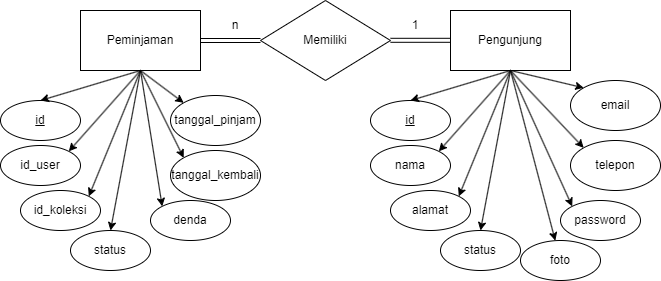

The diagram above was exported from draw.io. Its source (the exported page's mxGraphModel, read from the mxfile embedded in the PNG):
<mxGraphModel dx="878" dy="435" grid="1" gridSize="10" guides="1" tooltips="1" connect="1" arrows="1" fold="1" page="1" pageScale="1" pageWidth="827" pageHeight="1169" math="0" shadow="0">
  <root>
    <mxCell id="0" />
    <mxCell id="1" parent="0" />
    <mxCell id="4v8cZrw6U_9mgWvB0y5l-38" value="" style="edgeStyle=orthogonalEdgeStyle;rounded=0;orthogonalLoop=1;jettySize=auto;html=1;shape=link;" parent="1" source="4v8cZrw6U_9mgWvB0y5l-1" target="4v8cZrw6U_9mgWvB0y5l-2" edge="1">
      <mxGeometry relative="1" as="geometry" />
    </mxCell>
    <mxCell id="4v8cZrw6U_9mgWvB0y5l-1" value="Peminjaman" style="rounded=0;whiteSpace=wrap;html=1;" parent="1" vertex="1">
      <mxGeometry x="100" y="220" width="120" height="60" as="geometry" />
    </mxCell>
    <mxCell id="4v8cZrw6U_9mgWvB0y5l-2" value="Memiliki" style="rhombus;whiteSpace=wrap;html=1;" parent="1" vertex="1">
      <mxGeometry x="280" y="210" width="130" height="80" as="geometry" />
    </mxCell>
    <mxCell id="4v8cZrw6U_9mgWvB0y5l-3" value="Pengunjung" style="rounded=0;whiteSpace=wrap;html=1;" parent="1" vertex="1">
      <mxGeometry x="470" y="220" width="120" height="60" as="geometry" />
    </mxCell>
    <mxCell id="4v8cZrw6U_9mgWvB0y5l-4" value="&lt;u&gt;id&lt;/u&gt;" style="ellipse;whiteSpace=wrap;html=1;" parent="1" vertex="1">
      <mxGeometry x="20" y="310" width="80" height="40" as="geometry" />
    </mxCell>
    <mxCell id="4v8cZrw6U_9mgWvB0y5l-6" value="" style="endArrow=classic;html=1;rounded=0;exitX=0.5;exitY=1;exitDx=0;exitDy=0;entryX=0.5;entryY=0;entryDx=0;entryDy=0;" parent="1" source="4v8cZrw6U_9mgWvB0y5l-1" target="4v8cZrw6U_9mgWvB0y5l-4" edge="1">
      <mxGeometry width="50" height="50" relative="1" as="geometry">
        <mxPoint x="120" y="430" as="sourcePoint" />
        <mxPoint x="170" y="380" as="targetPoint" />
      </mxGeometry>
    </mxCell>
    <mxCell id="4v8cZrw6U_9mgWvB0y5l-7" value="id_user" style="ellipse;whiteSpace=wrap;html=1;" parent="1" vertex="1">
      <mxGeometry x="20" y="355" width="80" height="40" as="geometry" />
    </mxCell>
    <mxCell id="4v8cZrw6U_9mgWvB0y5l-8" value="id_koleksi" style="ellipse;whiteSpace=wrap;html=1;" parent="1" vertex="1">
      <mxGeometry x="40" y="400" width="80" height="40" as="geometry" />
    </mxCell>
    <mxCell id="4v8cZrw6U_9mgWvB0y5l-9" value="tanggal_pinjam" style="ellipse;whiteSpace=wrap;html=1;" parent="1" vertex="1">
      <mxGeometry x="190" y="305" width="90" height="50" as="geometry" />
    </mxCell>
    <mxCell id="4v8cZrw6U_9mgWvB0y5l-10" value="tanggal_kembali" style="ellipse;whiteSpace=wrap;html=1;" parent="1" vertex="1">
      <mxGeometry x="190" y="360" width="90" height="50" as="geometry" />
    </mxCell>
    <mxCell id="4v8cZrw6U_9mgWvB0y5l-11" value="denda" style="ellipse;whiteSpace=wrap;html=1;" parent="1" vertex="1">
      <mxGeometry x="170" y="410" width="80" height="40" as="geometry" />
    </mxCell>
    <mxCell id="4v8cZrw6U_9mgWvB0y5l-12" value="status" style="ellipse;whiteSpace=wrap;html=1;" parent="1" vertex="1">
      <mxGeometry x="90" y="440" width="80" height="40" as="geometry" />
    </mxCell>
    <mxCell id="4v8cZrw6U_9mgWvB0y5l-15" value="" style="endArrow=classic;html=1;rounded=0;entryX=1;entryY=0;entryDx=0;entryDy=0;" parent="1" target="4v8cZrw6U_9mgWvB0y5l-7" edge="1">
      <mxGeometry width="50" height="50" relative="1" as="geometry">
        <mxPoint x="160" y="280" as="sourcePoint" />
        <mxPoint x="70" y="320" as="targetPoint" />
      </mxGeometry>
    </mxCell>
    <mxCell id="4v8cZrw6U_9mgWvB0y5l-17" value="" style="endArrow=classic;html=1;rounded=0;entryX=1;entryY=0;entryDx=0;entryDy=0;exitX=0.5;exitY=1;exitDx=0;exitDy=0;" parent="1" source="4v8cZrw6U_9mgWvB0y5l-1" target="4v8cZrw6U_9mgWvB0y5l-8" edge="1">
      <mxGeometry width="50" height="50" relative="1" as="geometry">
        <mxPoint x="170" y="290" as="sourcePoint" />
        <mxPoint x="98" y="371" as="targetPoint" />
      </mxGeometry>
    </mxCell>
    <mxCell id="4v8cZrw6U_9mgWvB0y5l-18" value="" style="endArrow=classic;html=1;rounded=0;entryX=0;entryY=0;entryDx=0;entryDy=0;" parent="1" target="4v8cZrw6U_9mgWvB0y5l-9" edge="1">
      <mxGeometry width="50" height="50" relative="1" as="geometry">
        <mxPoint x="160" y="280" as="sourcePoint" />
        <mxPoint x="98" y="371" as="targetPoint" />
      </mxGeometry>
    </mxCell>
    <mxCell id="4v8cZrw6U_9mgWvB0y5l-19" value="" style="endArrow=classic;html=1;rounded=0;entryX=0;entryY=0;entryDx=0;entryDy=0;" parent="1" target="4v8cZrw6U_9mgWvB0y5l-10" edge="1">
      <mxGeometry width="50" height="50" relative="1" as="geometry">
        <mxPoint x="160" y="280" as="sourcePoint" />
        <mxPoint x="213" y="322" as="targetPoint" />
      </mxGeometry>
    </mxCell>
    <mxCell id="4v8cZrw6U_9mgWvB0y5l-20" value="" style="endArrow=classic;html=1;rounded=0;entryX=0;entryY=0;entryDx=0;entryDy=0;" parent="1" target="4v8cZrw6U_9mgWvB0y5l-11" edge="1">
      <mxGeometry width="50" height="50" relative="1" as="geometry">
        <mxPoint x="160" y="280" as="sourcePoint" />
        <mxPoint x="213" y="377" as="targetPoint" />
      </mxGeometry>
    </mxCell>
    <mxCell id="4v8cZrw6U_9mgWvB0y5l-21" value="" style="endArrow=classic;html=1;rounded=0;entryX=0.5;entryY=0;entryDx=0;entryDy=0;" parent="1" target="4v8cZrw6U_9mgWvB0y5l-12" edge="1">
      <mxGeometry width="50" height="50" relative="1" as="geometry">
        <mxPoint x="160" y="280" as="sourcePoint" />
        <mxPoint x="192" y="426" as="targetPoint" />
      </mxGeometry>
    </mxCell>
    <mxCell id="4v8cZrw6U_9mgWvB0y5l-22" value="&lt;u&gt;id&lt;/u&gt;" style="ellipse;whiteSpace=wrap;html=1;" parent="1" vertex="1">
      <mxGeometry x="390" y="310" width="80" height="40" as="geometry" />
    </mxCell>
    <mxCell id="4v8cZrw6U_9mgWvB0y5l-23" value="" style="endArrow=classic;html=1;rounded=0;exitX=0.5;exitY=1;exitDx=0;exitDy=0;entryX=0.5;entryY=0;entryDx=0;entryDy=0;" parent="1" target="4v8cZrw6U_9mgWvB0y5l-22" edge="1">
      <mxGeometry width="50" height="50" relative="1" as="geometry">
        <mxPoint x="530" y="280" as="sourcePoint" />
        <mxPoint x="540" y="380" as="targetPoint" />
      </mxGeometry>
    </mxCell>
    <mxCell id="4v8cZrw6U_9mgWvB0y5l-24" value="nama" style="ellipse;whiteSpace=wrap;html=1;" parent="1" vertex="1">
      <mxGeometry x="390" y="355" width="80" height="40" as="geometry" />
    </mxCell>
    <mxCell id="4v8cZrw6U_9mgWvB0y5l-25" value="alamat" style="ellipse;whiteSpace=wrap;html=1;" parent="1" vertex="1">
      <mxGeometry x="410" y="400" width="80" height="40" as="geometry" />
    </mxCell>
    <mxCell id="4v8cZrw6U_9mgWvB0y5l-26" value="email" style="ellipse;whiteSpace=wrap;html=1;" parent="1" vertex="1">
      <mxGeometry x="590" y="290" width="90" height="50" as="geometry" />
    </mxCell>
    <mxCell id="4v8cZrw6U_9mgWvB0y5l-27" value="telepon" style="ellipse;whiteSpace=wrap;html=1;" parent="1" vertex="1">
      <mxGeometry x="590" y="350" width="90" height="50" as="geometry" />
    </mxCell>
    <mxCell id="4v8cZrw6U_9mgWvB0y5l-28" value="password" style="ellipse;whiteSpace=wrap;html=1;" parent="1" vertex="1">
      <mxGeometry x="580" y="410" width="80" height="40" as="geometry" />
    </mxCell>
    <mxCell id="4v8cZrw6U_9mgWvB0y5l-29" value="status" style="ellipse;whiteSpace=wrap;html=1;" parent="1" vertex="1">
      <mxGeometry x="460" y="440" width="80" height="40" as="geometry" />
    </mxCell>
    <mxCell id="4v8cZrw6U_9mgWvB0y5l-30" value="" style="endArrow=classic;html=1;rounded=0;entryX=1;entryY=0;entryDx=0;entryDy=0;" parent="1" target="4v8cZrw6U_9mgWvB0y5l-24" edge="1">
      <mxGeometry width="50" height="50" relative="1" as="geometry">
        <mxPoint x="530" y="280" as="sourcePoint" />
        <mxPoint x="440" y="320" as="targetPoint" />
      </mxGeometry>
    </mxCell>
    <mxCell id="4v8cZrw6U_9mgWvB0y5l-31" value="" style="endArrow=classic;html=1;rounded=0;entryX=1;entryY=0;entryDx=0;entryDy=0;exitX=0.5;exitY=1;exitDx=0;exitDy=0;" parent="1" target="4v8cZrw6U_9mgWvB0y5l-25" edge="1">
      <mxGeometry width="50" height="50" relative="1" as="geometry">
        <mxPoint x="530" y="280" as="sourcePoint" />
        <mxPoint x="468" y="371" as="targetPoint" />
      </mxGeometry>
    </mxCell>
    <mxCell id="4v8cZrw6U_9mgWvB0y5l-32" value="" style="endArrow=classic;html=1;rounded=0;entryX=0;entryY=0;entryDx=0;entryDy=0;" parent="1" target="4v8cZrw6U_9mgWvB0y5l-26" edge="1">
      <mxGeometry width="50" height="50" relative="1" as="geometry">
        <mxPoint x="530" y="280" as="sourcePoint" />
        <mxPoint x="468" y="371" as="targetPoint" />
      </mxGeometry>
    </mxCell>
    <mxCell id="4v8cZrw6U_9mgWvB0y5l-33" value="" style="endArrow=classic;html=1;rounded=0;entryX=0;entryY=0;entryDx=0;entryDy=0;" parent="1" target="4v8cZrw6U_9mgWvB0y5l-27" edge="1">
      <mxGeometry width="50" height="50" relative="1" as="geometry">
        <mxPoint x="530" y="280" as="sourcePoint" />
        <mxPoint x="583" y="322" as="targetPoint" />
      </mxGeometry>
    </mxCell>
    <mxCell id="4v8cZrw6U_9mgWvB0y5l-34" value="" style="endArrow=classic;html=1;rounded=0;entryX=0;entryY=0;entryDx=0;entryDy=0;" parent="1" target="4v8cZrw6U_9mgWvB0y5l-28" edge="1">
      <mxGeometry width="50" height="50" relative="1" as="geometry">
        <mxPoint x="530" y="280" as="sourcePoint" />
        <mxPoint x="583" y="377" as="targetPoint" />
      </mxGeometry>
    </mxCell>
    <mxCell id="4v8cZrw6U_9mgWvB0y5l-35" value="" style="endArrow=classic;html=1;rounded=0;entryX=0.5;entryY=0;entryDx=0;entryDy=0;" parent="1" target="4v8cZrw6U_9mgWvB0y5l-29" edge="1">
      <mxGeometry width="50" height="50" relative="1" as="geometry">
        <mxPoint x="530" y="280" as="sourcePoint" />
        <mxPoint x="562" y="426" as="targetPoint" />
      </mxGeometry>
    </mxCell>
    <mxCell id="4v8cZrw6U_9mgWvB0y5l-36" value="foto" style="ellipse;whiteSpace=wrap;html=1;" parent="1" vertex="1">
      <mxGeometry x="540" y="450" width="80" height="40" as="geometry" />
    </mxCell>
    <mxCell id="4v8cZrw6U_9mgWvB0y5l-37" value="" style="endArrow=classic;html=1;rounded=0;" parent="1" target="4v8cZrw6U_9mgWvB0y5l-36" edge="1">
      <mxGeometry width="50" height="50" relative="1" as="geometry">
        <mxPoint x="530" y="280" as="sourcePoint" />
        <mxPoint x="572" y="426" as="targetPoint" />
      </mxGeometry>
    </mxCell>
    <mxCell id="4v8cZrw6U_9mgWvB0y5l-39" value="" style="edgeStyle=orthogonalEdgeStyle;rounded=0;orthogonalLoop=1;jettySize=auto;html=1;shape=link;" parent="1" edge="1">
      <mxGeometry relative="1" as="geometry">
        <mxPoint x="410" y="249.8" as="sourcePoint" />
        <mxPoint x="470" y="249.8" as="targetPoint" />
      </mxGeometry>
    </mxCell>
    <mxCell id="4v8cZrw6U_9mgWvB0y5l-40" value="1" style="text;html=1;strokeColor=none;fillColor=none;align=center;verticalAlign=middle;whiteSpace=wrap;rounded=0;" parent="1" vertex="1">
      <mxGeometry x="420" y="230" width="30" height="10" as="geometry" />
    </mxCell>
    <mxCell id="4v8cZrw6U_9mgWvB0y5l-41" value="n" style="text;html=1;strokeColor=none;fillColor=none;align=center;verticalAlign=middle;whiteSpace=wrap;rounded=0;" parent="1" vertex="1">
      <mxGeometry x="240" y="230" width="30" height="10" as="geometry" />
    </mxCell>
  </root>
</mxGraphModel>